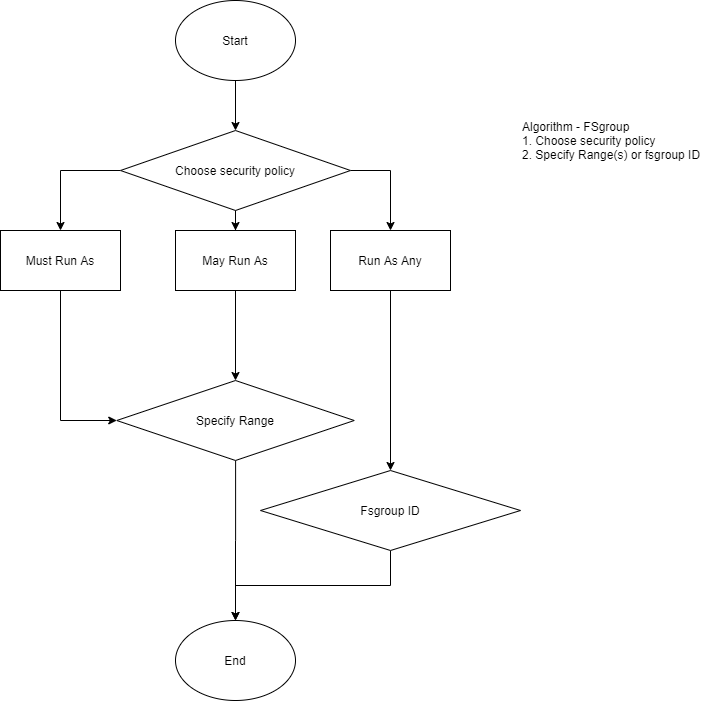

The diagram above was exported from draw.io. Its source (the exported page's mxGraphModel, read from the mxfile embedded in the PNG):
<mxGraphModel dx="1422" dy="794" grid="1" gridSize="10" guides="1" tooltips="1" connect="1" arrows="1" fold="1" page="1" pageScale="1" pageWidth="850" pageHeight="1100" math="0" shadow="0">
  <root>
    <mxCell id="0" />
    <mxCell id="1" parent="0" />
    <mxCell id="_nIMJTuCXClNTaJJuvYT-11" style="edgeStyle=orthogonalEdgeStyle;rounded=0;orthogonalLoop=1;jettySize=auto;html=1;entryX=0.5;entryY=0;entryDx=0;entryDy=0;" edge="1" parent="1" source="_nIMJTuCXClNTaJJuvYT-1" target="_nIMJTuCXClNTaJJuvYT-4">
      <mxGeometry relative="1" as="geometry" />
    </mxCell>
    <mxCell id="_nIMJTuCXClNTaJJuvYT-1" value="Start" style="ellipse;whiteSpace=wrap;html=1;" vertex="1" parent="1">
      <mxGeometry x="255" y="50" width="120" height="80" as="geometry" />
    </mxCell>
    <mxCell id="_nIMJTuCXClNTaJJuvYT-2" value="Algorithm - FSgroup&lt;br&gt;1. Choose security policy&lt;br&gt;2. Specify Range(s) or fsgroup ID" style="text;html=1;strokeColor=none;fillColor=none;align=left;verticalAlign=middle;whiteSpace=wrap;rounded=0;" vertex="1" parent="1">
      <mxGeometry x="600" y="120" width="200" height="140" as="geometry" />
    </mxCell>
    <mxCell id="_nIMJTuCXClNTaJJuvYT-8" style="edgeStyle=orthogonalEdgeStyle;rounded=0;orthogonalLoop=1;jettySize=auto;html=1;entryX=0.5;entryY=0;entryDx=0;entryDy=0;" edge="1" parent="1" source="_nIMJTuCXClNTaJJuvYT-4" target="_nIMJTuCXClNTaJJuvYT-7">
      <mxGeometry relative="1" as="geometry">
        <Array as="points">
          <mxPoint x="470" y="220" />
        </Array>
      </mxGeometry>
    </mxCell>
    <mxCell id="_nIMJTuCXClNTaJJuvYT-9" style="edgeStyle=orthogonalEdgeStyle;rounded=0;orthogonalLoop=1;jettySize=auto;html=1;entryX=0.5;entryY=0;entryDx=0;entryDy=0;" edge="1" parent="1" source="_nIMJTuCXClNTaJJuvYT-4" target="_nIMJTuCXClNTaJJuvYT-5">
      <mxGeometry relative="1" as="geometry">
        <Array as="points">
          <mxPoint x="140" y="220" />
        </Array>
      </mxGeometry>
    </mxCell>
    <mxCell id="_nIMJTuCXClNTaJJuvYT-10" style="edgeStyle=orthogonalEdgeStyle;rounded=0;orthogonalLoop=1;jettySize=auto;html=1;entryX=0.5;entryY=0;entryDx=0;entryDy=0;" edge="1" parent="1" source="_nIMJTuCXClNTaJJuvYT-4" target="_nIMJTuCXClNTaJJuvYT-6">
      <mxGeometry relative="1" as="geometry" />
    </mxCell>
    <mxCell id="_nIMJTuCXClNTaJJuvYT-4" value="Choose security policy" style="rhombus;whiteSpace=wrap;html=1;" vertex="1" parent="1">
      <mxGeometry x="200" y="180" width="230" height="80" as="geometry" />
    </mxCell>
    <mxCell id="_nIMJTuCXClNTaJJuvYT-14" style="edgeStyle=orthogonalEdgeStyle;rounded=0;orthogonalLoop=1;jettySize=auto;html=1;entryX=0;entryY=0.5;entryDx=0;entryDy=0;" edge="1" parent="1" source="_nIMJTuCXClNTaJJuvYT-5" target="_nIMJTuCXClNTaJJuvYT-12">
      <mxGeometry relative="1" as="geometry" />
    </mxCell>
    <mxCell id="_nIMJTuCXClNTaJJuvYT-5" value="Must Run As" style="rounded=0;whiteSpace=wrap;html=1;" vertex="1" parent="1">
      <mxGeometry x="80" y="280" width="120" height="60" as="geometry" />
    </mxCell>
    <mxCell id="_nIMJTuCXClNTaJJuvYT-15" style="edgeStyle=orthogonalEdgeStyle;rounded=0;orthogonalLoop=1;jettySize=auto;html=1;entryX=0.5;entryY=0;entryDx=0;entryDy=0;" edge="1" parent="1" source="_nIMJTuCXClNTaJJuvYT-6" target="_nIMJTuCXClNTaJJuvYT-12">
      <mxGeometry relative="1" as="geometry" />
    </mxCell>
    <mxCell id="_nIMJTuCXClNTaJJuvYT-6" value="May Run As" style="rounded=0;whiteSpace=wrap;html=1;" vertex="1" parent="1">
      <mxGeometry x="255" y="280" width="120" height="60" as="geometry" />
    </mxCell>
    <mxCell id="_nIMJTuCXClNTaJJuvYT-16" style="edgeStyle=orthogonalEdgeStyle;rounded=0;orthogonalLoop=1;jettySize=auto;html=1;" edge="1" parent="1" source="_nIMJTuCXClNTaJJuvYT-7">
      <mxGeometry relative="1" as="geometry">
        <mxPoint x="470" y="520" as="targetPoint" />
      </mxGeometry>
    </mxCell>
    <mxCell id="_nIMJTuCXClNTaJJuvYT-7" value="Run As Any" style="rounded=0;whiteSpace=wrap;html=1;" vertex="1" parent="1">
      <mxGeometry x="410" y="280" width="120" height="60" as="geometry" />
    </mxCell>
    <mxCell id="_nIMJTuCXClNTaJJuvYT-19" style="edgeStyle=orthogonalEdgeStyle;rounded=0;orthogonalLoop=1;jettySize=auto;html=1;entryX=0.5;entryY=0;entryDx=0;entryDy=0;" edge="1" parent="1" source="_nIMJTuCXClNTaJJuvYT-12" target="_nIMJTuCXClNTaJJuvYT-18">
      <mxGeometry relative="1" as="geometry" />
    </mxCell>
    <mxCell id="_nIMJTuCXClNTaJJuvYT-12" value="Specify Range" style="rhombus;whiteSpace=wrap;html=1;" vertex="1" parent="1">
      <mxGeometry x="196.25" y="430" width="237.5" height="80" as="geometry" />
    </mxCell>
    <mxCell id="_nIMJTuCXClNTaJJuvYT-20" style="edgeStyle=orthogonalEdgeStyle;rounded=0;orthogonalLoop=1;jettySize=auto;html=1;entryX=0.5;entryY=0;entryDx=0;entryDy=0;" edge="1" parent="1" source="_nIMJTuCXClNTaJJuvYT-17" target="_nIMJTuCXClNTaJJuvYT-18">
      <mxGeometry relative="1" as="geometry" />
    </mxCell>
    <mxCell id="_nIMJTuCXClNTaJJuvYT-17" value="Fsgroup ID" style="rhombus;whiteSpace=wrap;html=1;" vertex="1" parent="1">
      <mxGeometry x="340" y="520" width="260" height="80" as="geometry" />
    </mxCell>
    <mxCell id="_nIMJTuCXClNTaJJuvYT-18" value="End" style="ellipse;whiteSpace=wrap;html=1;" vertex="1" parent="1">
      <mxGeometry x="255" y="670" width="120" height="80" as="geometry" />
    </mxCell>
  </root>
</mxGraphModel>